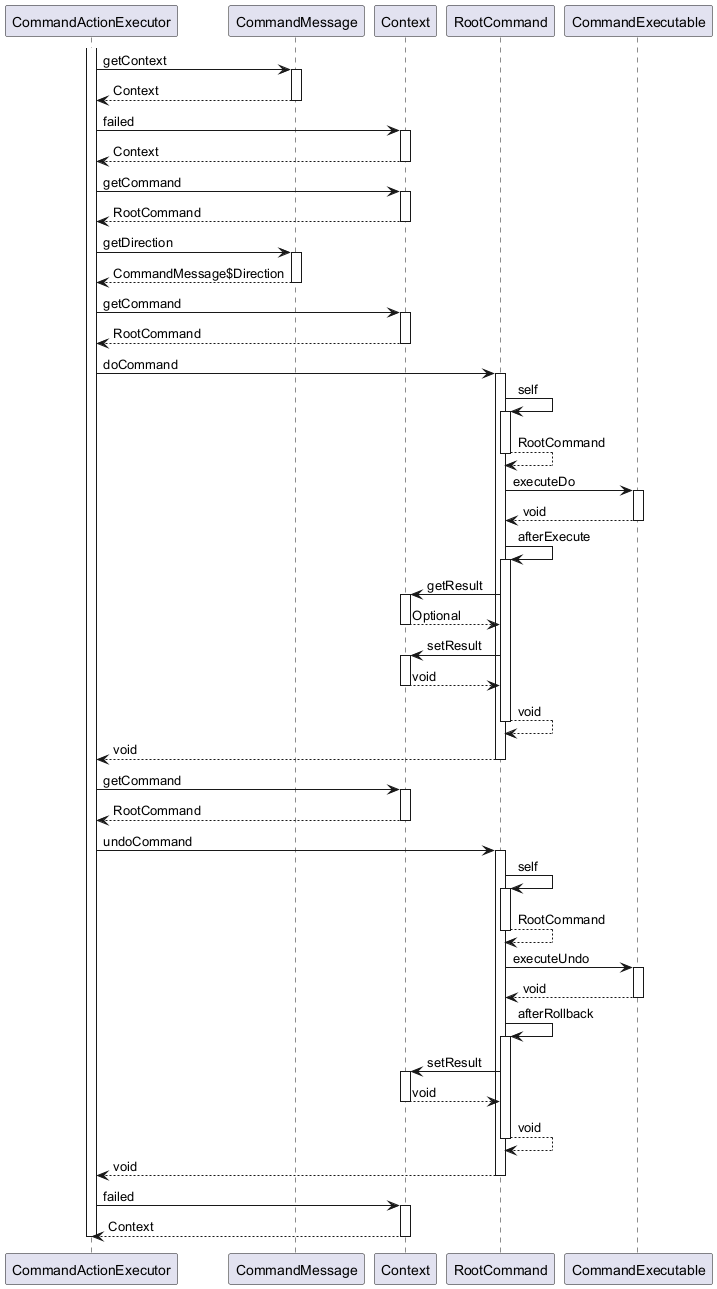

The diagram above was rendered by PlantUML. Its source (embedded in the PNG):
@startuml

participant CommandActionExecutor
participant CommandMessage
participant Context
participant RootCommand
participant CommandExecutable

activate CommandActionExecutor
	CommandActionExecutor -> CommandMessage : getContext
	activate CommandMessage
		CommandMessage --> CommandActionExecutor : Context
	deactivate CommandMessage
	CommandActionExecutor -> Context : failed
	activate Context
		Context --> CommandActionExecutor : Context
	deactivate Context
	CommandActionExecutor -> Context : getCommand
	activate Context
		Context --> CommandActionExecutor : RootCommand
	deactivate Context
	CommandActionExecutor -> CommandMessage : getDirection
	activate CommandMessage
		CommandMessage --> CommandActionExecutor : CommandMessage$Direction
	deactivate CommandMessage
	CommandActionExecutor -> Context : getCommand
	activate Context
		Context --> CommandActionExecutor : RootCommand
	deactivate Context
	CommandActionExecutor -> RootCommand : doCommand
	activate RootCommand
		RootCommand -> RootCommand : self
		activate RootCommand
			RootCommand --> RootCommand : RootCommand
		deactivate RootCommand
		RootCommand -> CommandExecutable : executeDo
		activate CommandExecutable
			CommandExecutable --> RootCommand : void
		deactivate CommandExecutable
		RootCommand -> RootCommand : afterExecute
		activate RootCommand
			RootCommand -> Context : getResult
			activate Context
				Context --> RootCommand : Optional
			deactivate Context
			RootCommand -> Context : setResult
			activate Context
				Context --> RootCommand : void
			deactivate Context
			RootCommand --> RootCommand : void
		deactivate RootCommand
		RootCommand --> CommandActionExecutor : void
	deactivate RootCommand
	CommandActionExecutor -> Context : getCommand
	activate Context
		Context --> CommandActionExecutor : RootCommand
	deactivate Context
	CommandActionExecutor -> RootCommand : undoCommand
	activate RootCommand
		RootCommand -> RootCommand : self
		activate RootCommand
			RootCommand --> RootCommand : RootCommand
		deactivate RootCommand
		RootCommand -> CommandExecutable : executeUndo
		activate CommandExecutable
			CommandExecutable --> RootCommand : void
		deactivate CommandExecutable
		RootCommand -> RootCommand : afterRollback
		activate RootCommand
			RootCommand -> Context : setResult
			activate Context
				Context --> RootCommand : void
			deactivate Context
			RootCommand --> RootCommand : void
		deactivate RootCommand
		RootCommand --> CommandActionExecutor : void
	deactivate RootCommand
	CommandActionExecutor -> Context : failed
	activate Context
		Context --> CommandActionExecutor : Context
	deactivate Context
deactivate CommandActionExecutor

@enduml